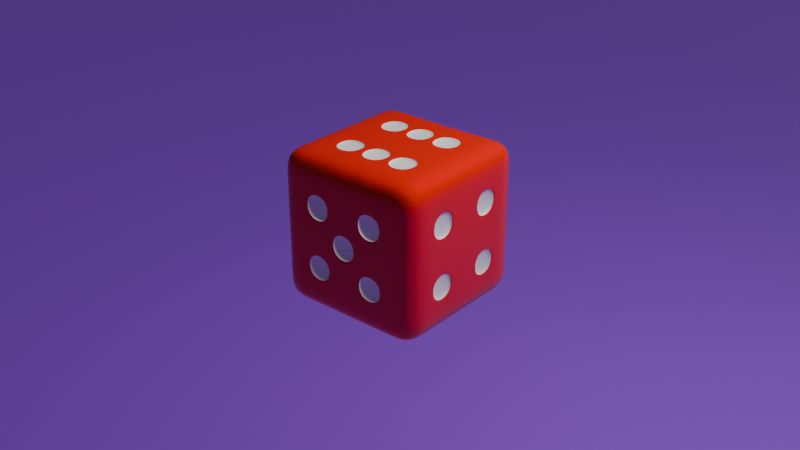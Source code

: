 # Source: Dice_Course.blend  (saved by Blender 5.0.118; exported with 4.5.12 LTS)
import bpy
from mathutils import Matrix  # noqa: F401  (used for matrix-valued properties, if any)

bpy.ops.wm.read_factory_settings(use_empty=True)
scene = bpy.context.scene
scene.name = 'Scene'

# ---- collections
col_collection = bpy.data.collections.new('Collection'); scene.collection.children.link(col_collection)

# ---- materials (node trees are filled in below, after node groups)
mat_material = bpy.data.materials.new('Material')
mat_material.alpha_threshold = 0.0
mat_material.use_backface_culling_lightprobe_volume = False
mat_material.roughness = 0.5
mat_material.line_color = (0.0, 0.0, 0.0, 1.0)
mat_material_001 = bpy.data.materials.new('Material.001')
mat_material_002 = bpy.data.materials.new('Material.002')

# ---- material node trees
mat_material.use_nodes = True; mat_material.node_tree.nodes.clear()
_N = mat_material.node_tree.nodes; _L = mat_material.node_tree.links
n0 = _N.new('ShaderNodeOutputMaterial'); n0.name = 'Material Output'; n0.location = (200, 100)
n1 = _N.new('ShaderNodeBsdfPrincipled'); n1.name = 'Principled BSDF'; n1.location = (-200, 100)
n1.inputs[0].default_value = (1.0, 0.007805, 0.0, 1.0)
n1.inputs[2].default_value = 0.0
n1.inputs[13].default_value = 0.625
_L.new(n1.outputs[0], n0.inputs[0])
n0.is_active_output = True
mat_material_001.use_nodes = True; mat_material_001.node_tree.nodes.clear()
_N = mat_material_001.node_tree.nodes; _L = mat_material_001.node_tree.links
n0 = _N.new('ShaderNodeBsdfPrincipled'); n0.name = 'Principled BSDF'; n0.location = (-200, 100)
n0.inputs[0].default_value = (1.0, 1.0, 1.0, 1.0)
n1 = _N.new('ShaderNodeOutputMaterial'); n1.name = 'Material Output'; n1.location = (200, 100)
_L.new(n0.outputs[0], n1.inputs[0])
n1.is_active_output = True
mat_material_002.use_nodes = True; mat_material_002.node_tree.nodes.clear()
_N = mat_material_002.node_tree.nodes; _L = mat_material_002.node_tree.links
n0 = _N.new('ShaderNodeBsdfPrincipled'); n0.name = 'Principled BSDF'; n0.location = (-200, 100)
n0.inputs[0].default_value = (0.3122, 0.07425, 0.8, 1.0)
n1 = _N.new('ShaderNodeOutputMaterial'); n1.name = 'Material Output'; n1.location = (200, 100)
_L.new(n0.outputs[0], n1.inputs[0])
n1.is_active_output = True

# ---- world
world_world = bpy.data.worlds.new('World'); scene.world = world_world
world_world.use_nodes = True; world_world.node_tree.nodes.clear()
_N = world_world.node_tree.nodes; _L = world_world.node_tree.links
n0 = _N.new('ShaderNodeOutputWorld'); n0.name = 'World Output'; n0.location = (200, 100)
n1 = _N.new('ShaderNodeBackground'); n1.name = 'Background'; n1.location = (-200, 100)
n1.inputs[0].default_value = (0.05088, 0.05088, 0.05088, 1.0)
_L.new(n1.outputs[0], n0.inputs[0])
n0.is_active_output = True
world_world.color = (0.05088, 0.05088, 0.05088)
world_world.sun_shadow_jitter_overblur = 0.0

# ---- cameras
cam_camera = bpy.data.cameras.new('Camera')
cam_camera.clip_end = 100.0
cam_camera.ortho_scale = 7.314

# ---- lights
light_light = bpy.data.lights.new('Light', 'POINT')
light_light.energy = 1000.0
light_light.shadow_soft_size = 0.1
light_sun = bpy.data.lights.new('Sun', 'SUN')
light_sun.energy = 1.0

# ---- meshes
me_cube = bpy.data.meshes.new('Cube')
me_cube.from_pydata([(1.0, 1.0, 1.0), (1.0, 1.0, -1.0), (1.0, -1.0, 1.0), (1.0, -1.0, -1.0), (-1.0, 1.0, 1.0), (-1.0, 1.0, -1.0), (-1.0, -1.0, 1.0), (-1.0, -1.0, -1.0), (-1.0, 0.6, -1.0), (-1.0, 0.2, -1.0), (-1.0, -0.2, -1.0), (-1.0, -0.6, -1.0), (0.6, 1.0, -1.0), (0.2, 1.0, -1.0), (-0.2, 1.0, -1.0), (-0.6, 1.0, -1.0), (1.0, 1.0, 0.6), (1.0, 1.0, 0.2), (1.0, 1.0, -0.2), (1.0, 1.0, -0.6), (-1.0, -1.0, -0.6), (-1.0, -1.0, -0.2), (-1.0, -1.0, 0.2), (-1.0, -1.0, 0.6), (1.0, -1.0, 0.6), (1.0, -1.0, 0.2), (1.0, -1.0, -0.2), (1.0, -1.0, -0.6), (-1.0, 1.0, 0.6), (-1.0, 1.0, 0.2), (-1.0, 1.0, -0.2), (-1.0, 1.0, -0.6), (0.6, -1.0, 1.0), (0.2, -1.0, 1.0), (-0.2, -1.0, 1.0), (-0.6, -1.0, 1.0), (1.0, 0.6, 1.0), (1.0, 0.2, 1.0), (1.0, -0.2, 1.0), (1.0, -0.6, 1.0), (-0.6, -1.0, -1.0), (-0.2, -1.0, -1.0), (0.2, -1.0, -1.0), (0.6, -1.0, -1.0), (-1.0, -0.6, 1.0), (-1.0, -0.2, 1.0), (-1.0, 0.2, 1.0), (-1.0, 0.6, 1.0), (-0.6, 1.0, 1.0), (-0.2, 1.0, 1.0), (0.2, 1.0, 1.0), (0.6, 1.0, 1.0), (1.0, -0.6, -1.0), (1.0, -0.2, -1.0), (1.0, 0.2, -1.0), (1.0, 0.6, -1.0), (-0.57, 1.0, -0.57), (-0.23, 1.0, -0.57), (0.2, 1.0, -0.6), (0.6, 1.0, -0.6), (-0.57, 1.0, -0.23), (-0.23, 1.0, -0.23), (0.2, 1.0, -0.2), (0.6, 1.0, -0.2), (-0.6, 1.0, 0.2), (-0.2, 1.0, 0.2), (0.23, 1.0, 0.23), (0.57, 1.0, 0.23), (-0.6, 1.0, 0.6), (-0.2, 1.0, 0.6), (0.23, 1.0, 0.57), (0.57, 1.0, 0.57), (1.0, 0.57, -0.57), (1.0, 0.23, -0.57), (1.0, -0.23, -0.57), (1.0, -0.57, -0.57), (1.0, 0.57, -0.23), (1.0, 0.23, -0.23), (1.0, -0.23, -0.23), (1.0, -0.57, -0.23), (1.0, 0.57, 0.23), (1.0, 0.23, 0.23), (1.0, -0.23, 0.23), (1.0, -0.57, 0.23), (1.0, 0.57, 0.57), (1.0, 0.23, 0.57), (1.0, -0.23, 0.57), (1.0, -0.57, 0.57), (-0.6, 0.6, -1.0), (-0.6, 0.2, -1.0), (-0.6, -0.2, -1.0), (-0.6, -0.6, -1.0), (-0.2, 0.6, -1.0), (-0.17, 0.17, -1.0), (-0.17, -0.17, -1.0), (-0.2, -0.6, -1.0), (0.2, 0.6, -1.0), (0.17, 0.17, -1.0), (0.17, -0.17, -1.0), (0.2, -0.6, -1.0), (0.6, 0.6, -1.0), (0.6, 0.2, -1.0), (0.6, -0.2, -1.0), (0.6, -0.6, -1.0), (-1.0, -0.57, -0.57), (-1.0, -0.23, -0.57), (-1.0, 0.2, -0.6), (-1.0, 0.6, -0.6), (-1.0, -0.57, -0.23), (-1.0, -0.17, -0.17), (-1.0, 0.17, -0.17), (-1.0, 0.6, -0.2), (-1.0, -0.6, 0.2), (-1.0, -0.17, 0.17), (-1.0, 0.23, 0.23), (-1.0, 0.57, 0.23), (-1.0, -0.6, 0.6), (-1.0, -0.2, 0.6), (-1.0, 0.23, 0.57), (-1.0, 0.57, 0.57), (0.57, -1.0, -0.57), (0.23, -1.0, -0.57), (-0.23, -1.0, -0.57), (-0.57, -1.0, -0.57), (0.57, -1.0, -0.23), (0.17, -1.0, -0.17), (-0.23, -1.0, -0.23), (-0.57, -1.0, -0.23), (0.57, -1.0, 0.23), (0.17, -1.0, 0.17), (-0.23, -1.0, 0.23), (-0.57, -1.0, 0.23), (0.57, -1.0, 0.57), (0.23, -1.0, 0.57), (-0.23, -1.0, 0.57), (-0.57, -1.0, 0.57), (0.575, 0.575, 1.0), (0.575, 0.225, 1.0), (0.575, -0.225, 1.0), (0.575, -0.575, 1.0), (-0.575, 0.575, 1.0), (-0.575, 0.225, 1.0), (-0.575, -0.225, 1.0), (-0.575, -0.575, 1.0), (-0.6, 1.0, -0.6), (-0.2, 1.0, -0.6), (-0.6, 1.0, -0.2), (-0.2, 1.0, -0.2), (0.2, 1.0, 0.2), (0.6, 1.0, 0.2), (0.2, 1.0, 0.6), (0.6, 1.0, 0.6), (1.0, 0.6, -0.6), (1.0, 0.2, -0.6), (1.0, -0.2, -0.6), (1.0, -0.6, -0.6), (1.0, 0.6, -0.2), (1.0, 0.2, -0.2), (1.0, -0.2, -0.2), (1.0, -0.6, -0.2), (1.0, 0.6, 0.2), (1.0, 0.2, 0.2), (1.0, -0.2, 0.2), (1.0, -0.6, 0.2), (1.0, 0.6, 0.6), (1.0, 0.2, 0.6), (1.0, -0.2, 0.6), (1.0, -0.6, 0.6), (-0.2, 0.2, -1.0), (-0.2, -0.2, -1.0), (0.2, 0.2, -1.0), (0.2, -0.2, -1.0), (-1.0, -0.6, -0.6), (-1.0, -0.2, -0.6), (-1.0, -0.6, -0.2), (-1.0, 0.2, -0.2), (-1.0, -0.2, -0.2), (-1.0, -0.23, -0.23), (-1.0, -0.2, 0.2), (-1.0, 0.6, 0.2), (-1.0, 0.2, 0.2), (-1.0, 0.17, 0.17), (-1.0, 0.2, 0.6), (-1.0, 0.6, 0.6), (0.6, -1.0, -0.6), (0.2, -1.0, -0.6), (-0.2, -1.0, -0.6), (-0.6, -1.0, -0.6), (0.6, -1.0, -0.2), (-0.6, -1.0, -0.2), (0.2, -1.0, -0.2), (0.23, -1.0, -0.23), (-0.2, -1.0, -0.2), (-0.17, -1.0, -0.17), (0.6, -1.0, 0.2), (-0.6, -1.0, 0.2), (0.2, -1.0, 0.2), (0.23, -1.0, 0.23), (-0.2, -1.0, 0.2), (-0.17, -1.0, 0.17), (0.6, -1.0, 0.6), (0.2, -1.0, 0.6), (-0.2, -1.0, 0.6), (-0.6, -1.0, 0.6), (0.1656, 0.575, 1.0), (0.2344, 0.575, 1.0), (0.2, 0.6094, 1.0), (0.2344, 0.225, 1.0), (0.1656, 0.225, 1.0), (0.2, 0.1906, 1.0), (0.1656, -0.225, 1.0), (0.2344, -0.225, 1.0), (0.2, -0.1906, 1.0), (0.2344, -0.575, 1.0), (0.1656, -0.575, 1.0), (0.2, -0.6094, 1.0), (-0.2344, 0.575, 1.0), (-0.1656, 0.575, 1.0), (-0.2, 0.6094, 1.0), (-0.1656, 0.225, 1.0), (-0.2344, 0.225, 1.0), (-0.2, 0.1906, 1.0), (-0.2344, -0.225, 1.0), (-0.1656, -0.225, 1.0), (-0.2, -0.1906, 1.0), (-0.1656, -0.575, 1.0), (-0.2344, -0.575, 1.0), (-0.2, -0.6094, 1.0), (0.6, 0.6, 1.0), (0.6, 0.2, 1.0), (0.6, -0.2, 1.0), (0.6, -0.6, 1.0), (-0.6, 0.6, 1.0), (-0.6, 0.2, 1.0), (-0.6, -0.2, 1.0), (-0.6, -0.6, 1.0), (0.1906, 0.6, 1.0), (0.1906, 0.2, 1.0), (0.2094, 0.2, 1.0), (0.2094, 0.6, 1.0), (0.1906, -0.2, 1.0), (0.1906, -0.6, 1.0), (0.2094, -0.6, 1.0), (0.2094, -0.2, 1.0), (-0.2094, 0.6, 1.0), (-0.2094, 0.2, 1.0), (-0.1906, 0.2, 1.0), (-0.1906, 0.6, 1.0), (-0.2094, -0.2, 1.0), (-0.2094, -0.6, 1.0), (-0.1906, -0.6, 1.0), (-0.1906, -0.2, 1.0), (-0.5412, 0.9467, -0.5323), (-0.2171, 0.9467, -0.5323), (-0.5412, 0.9467, -0.2082), (-0.2171, 0.9467, -0.2082), (0.2215, 0.9467, 0.2304), (0.5457, 0.9467, 0.2304), (0.2215, 0.9467, 0.5545), (0.5457, 0.9467, 0.5545), (0.9556, 0.5368, -0.5323), (0.9556, 0.2126, -0.5323), (0.9556, -0.2259, -0.5323), (0.9556, -0.5501, -0.5323), (0.9556, 0.5368, -0.2082), (0.9556, 0.2126, -0.2082), (0.9556, -0.2259, -0.2082), (0.9556, -0.5501, -0.2082), (0.9556, 0.5368, 0.2304), (0.9556, 0.2126, 0.2304), (0.9556, -0.2259, 0.2304), (0.9556, -0.5501, 0.2304), (0.9556, 0.5368, 0.5545), (0.9556, 0.2126, 0.5545), (0.9556, -0.2259, 0.5545), (0.9556, -0.5501, 0.5545), (-0.1599, 0.1554, -0.9423), (-0.1599, -0.1687, -0.9423), (0.1643, 0.1554, -0.9423), (0.1643, -0.1687, -0.9423), (-0.9512, -0.5501, -0.5323), (-0.9512, -0.2259, -0.5323), (-0.9512, -0.5501, -0.2082), (-0.9512, -0.2259, -0.2082), (-0.9512, -0.1687, -0.151), (-0.9512, 0.1554, -0.151), (-0.9512, -0.1687, 0.1732), (-0.9512, 0.1554, 0.1732), (-0.9512, 0.2126, 0.2304), (-0.9512, 0.5368, 0.2304), (-0.9512, 0.2126, 0.5545), (-0.9512, 0.5368, 0.5545), (0.5457, -0.9601, -0.5323), (0.2215, -0.9601, -0.5323), (-0.2171, -0.9601, -0.5323), (-0.5412, -0.9601, -0.5323), (0.5457, -0.9601, -0.2082), (0.2215, -0.9601, -0.2082), (0.1643, -0.9601, -0.151), (-0.1599, -0.9601, -0.151), (-0.2171, -0.9601, -0.2082), (-0.5412, -0.9601, -0.2082), (0.5457, -0.9601, 0.2304), (0.2215, -0.9601, 0.2304), (0.1643, -0.9601, 0.1732), (-0.1599, -0.9601, 0.1732), (-0.2171, -0.9601, 0.2304), (-0.5412, -0.9601, 0.2304), (0.5457, -0.9601, 0.5545), (0.2215, -0.9601, 0.5545), (-0.2171, -0.9601, 0.5545), (-0.5412, -0.9601, 0.5545), (0.5504, 0.5416, 0.9645), (0.5504, 0.2079, 0.9645), (0.5504, -0.2212, 0.9645), (0.5504, -0.5549, 0.9645), (-0.546, 0.5416, 0.9645), (-0.546, 0.2079, 0.9645), (-0.546, -0.2212, 0.9645), (-0.546, -0.5549, 0.9645), (0.1601, 0.5416, 0.9645), (0.1601, 0.2079, 0.9645), (0.2257, 0.2079, 0.9645), (0.2257, 0.5416, 0.9645), (0.1601, -0.2212, 0.9645), (0.1601, -0.5549, 0.9645), (0.2257, -0.5549, 0.9645), (0.2257, -0.2212, 0.9645), (-0.2213, 0.5416, 0.9645), (-0.2213, 0.2079, 0.9645), (-0.1556, 0.2079, 0.9645), (-0.1556, 0.5416, 0.9645), (-0.2213, -0.2212, 0.9645), (-0.2213, -0.5549, 0.9645), (-0.1556, -0.5549, 0.9645), (-0.1556, -0.2212, 0.9645)], [], [(235, 44, 6, 35), (203, 35, 6, 23), (183, 47, 4, 28), (103, 52, 3, 43), (167, 39, 2, 24), (151, 51, 0, 16), (12, 59, 19, 1), (59, 63, 18, 19), (63, 149, 17, 18), (149, 151, 16, 17), (5, 31, 144, 15), (15, 144, 145, 14), (14, 145, 58, 13), (13, 58, 59, 12), (31, 30, 146, 144), (76, 77, 265, 264), (145, 147, 62, 58), (58, 62, 63, 59), (30, 29, 64, 146), (146, 64, 65, 147), (147, 65, 148, 62), (62, 148, 149, 63), (29, 28, 68, 64), (64, 68, 69, 65), (65, 69, 150, 148), (109, 113, 286, 284), (28, 4, 48, 68), (68, 48, 49, 69), (69, 49, 50, 150), (150, 50, 51, 151), (52, 155, 27, 3), (155, 159, 26, 27), (159, 163, 25, 26), (163, 167, 24, 25), (1, 19, 152, 55), (55, 152, 153, 54), (54, 153, 154, 53), (53, 154, 155, 52), (19, 18, 156, 152), (143, 226, 333, 319), (153, 157, 158, 154), (75, 74, 262, 263), (18, 17, 160, 156), (156, 160, 161, 157), (157, 161, 162, 158), (158, 162, 163, 159), (17, 16, 164, 160), (177, 105, 281, 283), (161, 165, 166, 162), (222, 142, 318, 332), (16, 0, 36, 164), (164, 36, 37, 165), (165, 37, 38, 166), (166, 38, 39, 167), (11, 91, 40, 7), (91, 95, 41, 40), (95, 99, 42, 41), (99, 103, 43, 42), (5, 15, 88, 8), (8, 88, 89, 9), (9, 89, 90, 10), (10, 90, 91, 11), (15, 14, 92, 88), (88, 92, 168, 89), (89, 168, 169, 90), (90, 169, 95, 91), (14, 13, 96, 92), (92, 96, 170, 168), (73, 72, 260, 261), (169, 171, 99, 95), (13, 12, 100, 96), (96, 100, 101, 170), (170, 101, 102, 171), (171, 102, 103, 99), (12, 1, 55, 100), (100, 55, 54, 101), (101, 54, 53, 102), (102, 53, 52, 103), (8, 107, 31, 5), (107, 111, 30, 31), (111, 179, 29, 30), (179, 183, 28, 29), (7, 20, 172, 11), (11, 172, 173, 10), (10, 173, 106, 9), (9, 106, 107, 8), (20, 21, 174, 172), (104, 108, 282, 280), (173, 176, 175, 106), (106, 175, 111, 107), (21, 22, 112, 174), (174, 112, 178, 176), (141, 220, 329, 317), (175, 180, 179, 111), (22, 23, 116, 112), (112, 116, 117, 178), (178, 117, 182, 180), (71, 67, 257, 259), (23, 6, 44, 116), (116, 44, 45, 117), (117, 45, 46, 182), (182, 46, 47, 183), (40, 187, 20, 7), (187, 189, 21, 20), (189, 195, 22, 21), (195, 203, 23, 22), (3, 27, 184, 43), (43, 184, 185, 42), (42, 185, 186, 41), (41, 186, 187, 40), (27, 26, 188, 184), (118, 119, 291, 290), (185, 190, 192, 186), (135, 131, 307, 311), (26, 25, 194, 188), (188, 194, 196, 190), (216, 140, 316, 328), (192, 198, 195, 189), (25, 24, 200, 194), (66, 70, 258, 256), (196, 201, 202, 198), (115, 114, 288, 289), (24, 2, 32, 200), (200, 32, 33, 201), (201, 33, 34, 202), (202, 34, 35, 203), (39, 231, 32, 2), (0, 51, 228, 36), (36, 228, 229, 37), (37, 229, 230, 38), (38, 230, 231, 39), (48, 4, 47, 232), (232, 47, 46, 233), (233, 46, 45, 234), (234, 45, 44, 235), (56, 57, 145, 144), (61, 60, 146, 147), (66, 67, 149, 148), (71, 70, 150, 151), (60, 56, 144, 146), (57, 61, 147, 145), (70, 66, 148, 150), (67, 71, 151, 149), (72, 73, 153, 152), (74, 75, 155, 154), (77, 76, 156, 157), (79, 78, 158, 159), (80, 81, 161, 160), (82, 83, 163, 162), (85, 84, 164, 165), (87, 86, 166, 167), (76, 72, 152, 156), (73, 77, 157, 153), (78, 74, 154, 158), (75, 79, 159, 155), (84, 80, 160, 164), (81, 85, 165, 161), (86, 82, 162, 166), (83, 87, 167, 163), (93, 94, 169, 168), (98, 97, 170, 171), (97, 93, 168, 170), (94, 98, 171, 169), (104, 105, 173, 172), (177, 108, 174, 176), (109, 110, 175, 176), (181, 113, 178, 180), (114, 115, 179, 180), (119, 118, 182, 183), (108, 104, 172, 174), (105, 177, 176, 173), (113, 109, 176, 178), (110, 181, 180, 175), (118, 114, 180, 182), (115, 119, 183, 179), (120, 121, 185, 184), (122, 123, 187, 186), (191, 124, 188, 190), (125, 193, 192, 190), (127, 126, 192, 189), (128, 197, 196, 194), (199, 129, 196, 198), (130, 131, 195, 198), (133, 132, 200, 201), (135, 134, 202, 203), (124, 120, 184, 188), (121, 191, 190, 185), (126, 122, 186, 192), (123, 127, 189, 187), (129, 125, 190, 196), (193, 199, 198, 192), (132, 128, 194, 200), (197, 133, 201, 196), (134, 130, 198, 202), (131, 135, 203, 195), (236, 239, 206), (238, 237, 209), (240, 243, 212), (242, 241, 215), (244, 247, 218), (246, 245, 221), (248, 251, 224), (250, 249, 227), (236, 237, 238, 239), (240, 241, 242, 243), (244, 245, 246, 247), (248, 249, 250, 251), (50, 49, 218, 247, 236, 206), (130, 134, 310, 306), (51, 50, 206, 239, 228), (225, 214, 325, 334), (229, 238, 209, 212, 243, 230), (209, 237, 246, 221, 224, 251, 240, 212), (61, 57, 253, 255), (113, 181, 287, 286), (215, 241, 250, 227, 34, 33), (231, 242, 215, 33, 32), (49, 48, 232, 244, 218), (133, 197, 303, 309), (221, 245, 233, 234, 248, 224), (213, 139, 315, 326), (227, 249, 235, 35, 34), (136, 137, 229, 228), (138, 139, 231, 230), (141, 140, 232, 233), (143, 142, 234, 235), (204, 208, 237, 236), (207, 205, 239, 238), (210, 214, 241, 240), (213, 211, 243, 242), (216, 220, 245, 244), (219, 217, 247, 246), (222, 226, 249, 248), (225, 223, 251, 250), (217, 204, 236, 247), (205, 136, 228, 239), (137, 207, 238, 229), (208, 219, 246, 237), (211, 138, 230, 243), (223, 210, 240, 251), (139, 213, 242, 231), (214, 225, 250, 241), (140, 216, 244, 232), (220, 141, 233, 245), (142, 222, 248, 234), (226, 143, 235, 249), (252, 254, 255, 253), (256, 258, 259, 257), (260, 264, 265, 261), (262, 266, 267, 263), (268, 272, 273, 269), (270, 274, 275, 271), (276, 278, 279, 277), (280, 282, 283, 281), (284, 286, 287, 285), (288, 290, 291, 289), (292, 296, 297, 293), (294, 300, 301, 295), (298, 304, 305, 299), (302, 308, 309, 303), (306, 310, 311, 307), (312, 323, 322, 313), (320, 331, 330, 321), (314, 327, 326, 315), (324, 335, 334, 325), (328, 316, 317, 329), (332, 318, 319, 333), (181, 110, 285, 287), (78, 79, 267, 266), (114, 118, 290, 288), (81, 80, 268, 269), (137, 136, 312, 313), (119, 115, 289, 291), (83, 82, 270, 271), (139, 138, 314, 315), (121, 120, 292, 293), (84, 85, 273, 272), (140, 141, 317, 316), (123, 122, 294, 295), (86, 87, 275, 274), (142, 143, 319, 318), (124, 191, 297, 296), (72, 76, 264, 260), (208, 204, 320, 321), (193, 125, 298, 299), (77, 73, 261, 265), (205, 207, 322, 323), (126, 127, 301, 300), (74, 78, 266, 262), (214, 210, 324, 325), (197, 128, 302, 303), (79, 75, 263, 267), (211, 213, 326, 327), (129, 199, 305, 304), (80, 84, 272, 268), (220, 216, 328, 329), (131, 130, 306, 307), (85, 81, 269, 273), (217, 219, 330, 331), (132, 133, 309, 308), (82, 86, 274, 270), (226, 222, 332, 333), (134, 135, 311, 310), (87, 83, 271, 275), (223, 225, 334, 335), (120, 124, 296, 292), (94, 93, 276, 277), (204, 217, 331, 320), (191, 121, 293, 297), (97, 98, 279, 278), (136, 205, 323, 312), (122, 126, 300, 294), (93, 97, 278, 276), (57, 56, 252, 253), (207, 137, 313, 322), (127, 123, 295, 301), (98, 94, 277, 279), (60, 61, 255, 254), (219, 208, 321, 330), (125, 129, 304, 298), (105, 104, 280, 281), (67, 66, 256, 257), (138, 211, 327, 314), (199, 193, 299, 305), (108, 177, 283, 282), (70, 71, 259, 258), (210, 223, 335, 324), (128, 132, 308, 302), (110, 109, 284, 285), (56, 60, 254, 252)])
me_cube.polygons.foreach_set('use_smooth', [True] * 330)
me_cube.polygons.foreach_set('material_index', [0, 0, 0, 0, 0, 0, 0, 0, 0, 0, 0, 0, 0, 0, 0, 1, 0, 0, 0, 0, 0, 0, 0, 0, 0, 1, 0, 0, 0, 0, 0, 0, 0, 0, 0, 0, 0, 0, 0, 1, 0, 1, 0, 0, 0, 0, 0, 1, 0, 1, 0, 0, 0, 0, 0, 0, 0, 0, 0, 0, 0, 0, 0, 0, 0, 0, 0, 0, 1, 0, 0, 0, 0, 0, 0, 0, 0, 0, 0, 0, 0, 0, 0, 0, 0, 0, 0, 1, 0, 0, 0, 0, 1, 0, 0, 0, 0, 1, 0, 0, 0, 0, 0, 0, 0, 0, 0, 0, 0, 0, 0, 1, 0, 1, 0, 0, 1, 0, 0, 1, 0, 1, 0, 0, 0, 0, 0, 0, 0, 0, 0, 0, 0, 0, 0, 0, 0, 0, 0, 0, 0, 0, 0, 0, 0, 0, 0, 0, 0, 0, 0, 0, 0, 0, 0, 0, 0, 0, 0, 0, 0, 0, 0, 0, 0, 0, 0, 0, 0, 0, 0, 0, 0, 0, 0, 0, 0, 0, 0, 0, 0, 0, 0, 0, 0, 0, 0, 0, 0, 0, 0, 0, 0, 0, 0, 0, 0, 0, 0, 0, 0, 0, 0, 0, 0, 0, 0, 0, 1, 0, 1, 0, 0, 1, 1, 0, 0, 0, 1, 0, 1, 0, 0, 0, 0, 0, 0, 0, 0, 0, 0, 0, 0, 0, 0, 0, 0, 0, 0, 0, 0, 0, 0, 0, 0, 0, 1, 1, 1, 1, 1, 1, 1, 1, 1, 1, 1, 1, 1, 1, 1, 1, 1, 1, 1, 1, 1, 1, 1, 1, 1, 1, 1, 1, 1, 1, 1, 1, 1, 1, 1, 1, 1, 1, 1, 1, 1, 1, 1, 1, 1, 1, 1, 1, 1, 1, 1, 1, 1, 1, 1, 1, 1, 1, 1, 1, 1, 1, 1, 1, 1, 1, 1, 1, 1, 1, 1, 1, 1, 1, 1, 1, 1, 1, 1, 1, 1, 1, 1, 1])
_uv = me_cube.uv_layers.new(name='UVMap')
_uv.uv.foreach_set('vector', [0.825, 0.7, 0.875, 0.7, 0.875, 0.75, 0.825, 0.75, 0.575, 0.95, 0.625, 0.95, 0.625, 1.0, 0.575, 1.0, 0.575, 0.2, 0.625, 0.2, 0.625, 0.25, 0.575, 0.25, 0.325, 0.7, 0.375, 0.7, 0.375, 0.75, 0.325, 0.75, 0.575, 0.7, 0.625, 0.7, 0.625, 0.75, 0.575, 0.75, 0.575, 0.45, 0.625, 0.45, 0.625, 0.5, 0.575, 0.5, 0.375, 0.45, 0.425, 0.45, 0.425, 0.5, 0.375, 0.5, 0.425, 0.45, 0.475, 0.45, 0.475, 0.5, 0.425, 0.5, 0.475, 0.45, 0.525, 0.45, 0.525, 0.5, 0.475, 0.5, 0.525, 0.45, 0.575, 0.45, 0.575, 0.5, 0.525, 0.5, 0.375, 0.25, 0.425, 0.25, 0.425, 0.3, 0.375, 0.3, 0.375, 0.3, 0.425, 0.3, 0.425, 0.35, 0.375, 0.35, 0.375, 0.35, 0.425, 0.35, 0.425, 0.4, 0.375, 0.4, 0.375, 0.4, 0.425, 0.4, 0.425, 0.45, 0.375, 0.45, 0.425, 0.25, 0.475, 0.25, 0.475, 0.3, 0.425, 0.3, 0.4712, 0.5538, 0.4712, 0.5962, 0.4712, 0.5962, 0.4712, 0.5538, 0.425, 0.35, 0.475, 0.35, 0.475, 0.4, 0.425, 0.4, 0.425, 0.4, 0.475, 0.4, 0.475, 0.45, 0.425, 0.45, 0.475, 0.25, 0.525, 0.25, 0.525, 0.3, 0.475, 0.3, 0.475, 0.3, 0.525, 0.3, 0.525, 0.35, 0.475, 0.35, 0.475, 0.35, 0.525, 0.35, 0.525, 0.4, 0.475, 0.4, 0.475, 0.4, 0.525, 0.4, 0.525, 0.45, 0.475, 0.45, 0.525, 0.25, 0.575, 0.25, 0.575, 0.3, 0.525, 0.3, 0.525, 0.3, 0.575, 0.3, 0.575, 0.35, 0.525, 0.35, 0.525, 0.35, 0.575, 0.35, 0.575, 0.4, 0.525, 0.4, 0.4788, 0.1038, 0.5212, 0.1038, 0.5212, 0.1038, 0.4788, 0.1038, 0.575, 0.25, 0.625, 0.25, 0.625, 0.3, 0.575, 0.3, 0.575, 0.3, 0.625, 0.3, 0.625, 0.35, 0.575, 0.35, 0.575, 0.35, 0.625, 0.35, 0.625, 0.4, 0.575, 0.4, 0.575, 0.4, 0.625, 0.4, 0.625, 0.45, 0.575, 0.45, 0.375, 0.7, 0.425, 0.7, 0.425, 0.75, 0.375, 0.75, 0.425, 0.7, 0.475, 0.7, 0.475, 0.75, 0.425, 0.75, 0.475, 0.7, 0.525, 0.7, 0.525, 0.75, 0.475, 0.75, 0.525, 0.7, 0.575, 0.7, 0.575, 0.75, 0.525, 0.75, 0.375, 0.5, 0.425, 0.5, 0.425, 0.55, 0.375, 0.55, 0.375, 0.55, 0.425, 0.55, 0.425, 0.6, 0.375, 0.6, 0.375, 0.6, 0.425, 0.6, 0.425, 0.65, 0.375, 0.65, 0.375, 0.65, 0.425, 0.65, 0.425, 0.7, 0.375, 0.7, 0.425, 0.5, 0.475, 0.5, 0.475, 0.55, 0.425, 0.55, 0.8219, 0.6969, 0.7793, 0.6969, 0.7793, 0.6969, 0.8219, 0.6969, 0.425, 0.6, 0.475, 0.6, 0.475, 0.65, 0.425, 0.65, 0.4287, 0.6962, 0.4288, 0.6538, 0.4288, 0.6538, 0.4287, 0.6962, 0.475, 0.5, 0.525, 0.5, 0.525, 0.55, 0.475, 0.55, 0.475, 0.55, 0.525, 0.55, 0.525, 0.6, 0.475, 0.6, 0.475, 0.6, 0.525, 0.6, 0.525, 0.65, 0.475, 0.65, 0.475, 0.65, 0.525, 0.65, 0.525, 0.7, 0.475, 0.7, 0.525, 0.5, 0.575, 0.5, 0.575, 0.55, 0.525, 0.55, 0.4712, 0.09625, 0.4288, 0.09625, 0.4288, 0.09625, 0.4712, 0.09625, 0.525, 0.6, 0.575, 0.6, 0.575, 0.65, 0.525, 0.65, 0.7793, 0.6531, 0.8219, 0.6531, 0.8219, 0.6531, 0.7793, 0.6531, 0.575, 0.5, 0.625, 0.5, 0.625, 0.55, 0.575, 0.55, 0.575, 0.55, 0.625, 0.55, 0.625, 0.6, 0.575, 0.6, 0.575, 0.6, 0.625, 0.6, 0.625, 0.65, 0.575, 0.65, 0.575, 0.65, 0.625, 0.65, 0.625, 0.7, 0.575, 0.7, 0.125, 0.7, 0.175, 0.7, 0.175, 0.75, 0.125, 0.75, 0.175, 0.7, 0.225, 0.7, 0.225, 0.75, 0.175, 0.75, 0.225, 0.7, 0.275, 0.7, 0.275, 0.75, 0.225, 0.75, 0.275, 0.7, 0.325, 0.7, 0.325, 0.75, 0.275, 0.75, 0.125, 0.5, 0.175, 0.5, 0.175, 0.55, 0.125, 0.55, 0.125, 0.55, 0.175, 0.55, 0.175, 0.6, 0.125, 0.6, 0.125, 0.6, 0.175, 0.6, 0.175, 0.65, 0.125, 0.65, 0.125, 0.65, 0.175, 0.65, 0.175, 0.7, 0.125, 0.7, 0.175, 0.5, 0.225, 0.5, 0.225, 0.55, 0.175, 0.55, 0.175, 0.55, 0.225, 0.55, 0.225, 0.6, 0.175, 0.6, 0.175, 0.6, 0.225, 0.6, 0.225, 0.65, 0.175, 0.65, 0.175, 0.65, 0.225, 0.65, 0.225, 0.7, 0.175, 0.7, 0.225, 0.5, 0.275, 0.5, 0.275, 0.55, 0.225, 0.55, 0.225, 0.55, 0.275, 0.55, 0.275, 0.6, 0.225, 0.6, 0.4288, 0.5963, 0.4287, 0.5537, 0.4287, 0.5537, 0.4288, 0.5963, 0.225, 0.65, 0.275, 0.65, 0.275, 0.7, 0.225, 0.7, 0.275, 0.5, 0.325, 0.5, 0.325, 0.55, 0.275, 0.55, 0.275, 0.55, 0.325, 0.55, 0.325, 0.6, 0.275, 0.6, 0.275, 0.6, 0.325, 0.6, 0.325, 0.65, 0.275, 0.65, 0.275, 0.65, 0.325, 0.65, 0.325, 0.7, 0.275, 0.7, 0.325, 0.5, 0.375, 0.5, 0.375, 0.55, 0.325, 0.55, 0.325, 0.55, 0.375, 0.55, 0.375, 0.6, 0.325, 0.6, 0.325, 0.6, 0.375, 0.6, 0.375, 0.65, 0.325, 0.65, 0.325, 0.65, 0.375, 0.65, 0.375, 0.7, 0.325, 0.7, 0.375, 0.2, 0.425, 0.2, 0.425, 0.25, 0.375, 0.25, 0.425, 0.2, 0.475, 0.2, 0.475, 0.25, 0.425, 0.25, 0.475, 0.2, 0.525, 0.2, 0.525, 0.25, 0.475, 0.25, 0.525, 0.2, 0.575, 0.2, 0.575, 0.25, 0.525, 0.25, 0.375, 0.0, 0.425, 0.0, 0.425, 0.05, 0.375, 0.05, 0.375, 0.05, 0.425, 0.05, 0.425, 0.1, 0.375, 0.1, 0.375, 0.1, 0.425, 0.1, 0.425, 0.15, 0.375, 0.15, 0.375, 0.15, 0.425, 0.15, 0.425, 0.2, 0.375, 0.2, 0.425, 0.0, 0.475, 0.0, 0.475, 0.05, 0.425, 0.05, 0.4287, 0.05375, 0.4713, 0.05375, 0.4713, 0.05375, 0.4287, 0.05375, 0.425, 0.1, 0.475, 0.1, 0.475, 0.15, 0.425, 0.15, 0.425, 0.15, 0.475, 0.15, 0.475, 0.2, 0.425, 0.2, 0.475, 0.0, 0.525, 0.0, 0.525, 0.05, 0.475, 0.05, 0.475, 0.05, 0.525, 0.05, 0.525, 0.1, 0.475, 0.1, 0.8219, 0.5969, 0.7793, 0.5969, 0.7793, 0.5969, 0.8219, 0.5969, 0.475, 0.15, 0.525, 0.15, 0.525, 0.2, 0.475, 0.2, 0.525, 0.0, 0.575, 0.0, 0.575, 0.05, 0.525, 0.05, 0.525, 0.05, 0.575, 0.05, 0.575, 0.1, 0.525, 0.1, 0.525, 0.1, 0.575, 0.1, 0.575, 0.15, 0.525, 0.15, 0.5712, 0.4462, 0.5288, 0.4462, 0.5288, 0.4462, 0.5712, 0.4462, 0.575, 0.0, 0.625, 0.0, 0.625, 0.05, 0.575, 0.05, 0.575, 0.05, 0.625, 0.05, 0.625, 0.1, 0.575, 0.1, 0.575, 0.1, 0.625, 0.1, 0.625, 0.15, 0.575, 0.15, 0.575, 0.15, 0.625, 0.15, 0.625, 0.2, 0.575, 0.2, 0.375, 0.95, 0.425, 0.95, 0.425, 1.0, 0.375, 1.0, 0.425, 0.95, 0.475, 0.95, 0.475, 1.0, 0.425, 1.0, 0.475, 0.95, 0.525, 0.95, 0.525, 1.0, 0.475, 1.0, 0.525, 0.95, 0.575, 0.95, 0.575, 1.0, 0.525, 1.0, 0.375, 0.75, 0.425, 0.75, 0.425, 0.8, 0.375, 0.8, 0.375, 0.8, 0.425, 0.8, 0.425, 0.85, 0.375, 0.85, 0.375, 0.85, 0.425, 0.85, 0.425, 0.9, 0.375, 0.9, 0.375, 0.9, 0.425, 0.9, 0.425, 0.95, 0.375, 0.95, 0.425, 0.75, 0.475, 0.75, 0.475, 0.8, 0.425, 0.8, 0.5712, 0.1538, 0.5712, 0.1963, 0.5712, 0.1963, 0.5712, 0.1538, 0.425, 0.85, 0.475, 0.85, 0.475, 0.9, 0.425, 0.9, 0.5712, 0.9462, 0.5288, 0.9462, 0.5288, 0.9462, 0.5712, 0.9462, 0.475, 0.75, 0.525, 0.75, 0.525, 0.8, 0.475, 0.8, 0.475, 0.8, 0.525, 0.8, 0.525, 0.85, 0.475, 0.85, 0.7793, 0.5531, 0.8219, 0.5531, 0.8219, 0.5531, 0.7793, 0.5531, 0.475, 0.9, 0.525, 0.9, 0.525, 0.95, 0.475, 0.95, 0.525, 0.75, 0.575, 0.75, 0.575, 0.8, 0.525, 0.8, 0.5288, 0.4038, 0.5712, 0.4038, 0.5712, 0.4038, 0.5288, 0.4038, 0.525, 0.85, 0.575, 0.85, 0.575, 0.9, 0.525, 0.9, 0.5288, 0.1963, 0.5288, 0.1538, 0.5288, 0.1538, 0.5288, 0.1963, 0.575, 0.75, 0.625, 0.75, 0.625, 0.8, 0.575, 0.8, 0.575, 0.8, 0.625, 0.8, 0.625, 0.85, 0.575, 0.85, 0.575, 0.85, 0.625, 0.85, 0.625, 0.9, 0.575, 0.9, 0.575, 0.9, 0.625, 0.9, 0.625, 0.95, 0.575, 0.95, 0.625, 0.7, 0.675, 0.7, 0.675, 0.75, 0.625, 0.75, 0.625, 0.5, 0.675, 0.5, 0.675, 0.55, 0.625, 0.55, 0.625, 0.55, 0.675, 0.55, 0.675, 0.6, 0.625, 0.6, 0.625, 0.6, 0.675, 0.6, 0.675, 0.65, 0.625, 0.65, 0.625, 0.65, 0.675, 0.65, 0.675, 0.7, 0.625, 0.7, 0.825, 0.5, 0.875, 0.5, 0.875, 0.55, 0.825, 0.55, 0.825, 0.55, 0.875, 0.55, 0.875, 0.6, 0.825, 0.6, 0.825, 0.6, 0.875, 0.6, 0.875, 0.65, 0.825, 0.65, 0.825, 0.65, 0.875, 0.65, 0.875, 0.7, 0.825, 0.7, 0.4287, 0.3038, 0.4288, 0.3463, 0.425, 0.35, 0.425, 0.3, 0.4712, 0.3463, 0.4712, 0.3038, 0.475, 0.3, 0.475, 0.35, 0.5288, 0.4038, 0.5288, 0.4462, 0.525, 0.45, 0.525, 0.4, 0.5712, 0.4462, 0.5712, 0.4038, 0.575, 0.4, 0.575, 0.45, 0.4712, 0.3038, 0.4287, 0.3038, 0.425, 0.3, 0.475, 0.3, 0.4288, 0.3463, 0.4712, 0.3463, 0.475, 0.35, 0.425, 0.35, 0.5712, 0.4038, 0.5288, 0.4038, 0.525, 0.4, 0.575, 0.4, 0.5288, 0.4462, 0.5712, 0.4462, 0.575, 0.45, 0.525, 0.45, 0.4287, 0.5537, 0.4288, 0.5963, 0.425, 0.6, 0.425, 0.55, 0.4288, 0.6538, 0.4287, 0.6962, 0.425, 0.7, 0.425, 0.65, 0.4712, 0.5962, 0.4712, 0.5538, 0.475, 0.55, 0.475, 0.6, 0.4712, 0.6963, 0.4712, 0.6538, 0.475, 0.65, 0.475, 0.7, 0.5288, 0.5537, 0.5288, 0.5963, 0.525, 0.6, 0.525, 0.55, 0.5288, 0.6538, 0.5288, 0.6963, 0.525, 0.7, 0.525, 0.65, 0.5712, 0.5963, 0.5712, 0.5537, 0.575, 0.55, 0.575, 0.6, 0.5712, 0.6962, 0.5712, 0.6538, 0.575, 0.65, 0.575, 0.7, 0.4712, 0.5538, 0.4287, 0.5537, 0.425, 0.55, 0.475, 0.55, 0.4288, 0.5963, 0.4712, 0.5962, 0.475, 0.6, 0.425, 0.6, 0.4712, 0.6538, 0.4288, 0.6538, 0.425, 0.65, 0.475, 0.65, 0.4287, 0.6962, 0.4712, 0.6963, 0.475, 0.7, 0.425, 0.7, 0.5712, 0.5537, 0.5288, 0.5537, 0.525, 0.55, 0.575, 0.55, 0.5288, 0.5963, 0.5712, 0.5963, 0.575, 0.6, 0.525, 0.6, 0.5712, 0.6538, 0.5288, 0.6538, 0.525, 0.65, 0.575, 0.65, 0.5288, 0.6963, 0.5712, 0.6962, 0.575, 0.7, 0.525, 0.7, 0.2288, 0.6037, 0.2287, 0.6463, 0.225, 0.65, 0.225, 0.6, 0.2712, 0.6463, 0.2713, 0.6037, 0.275, 0.6, 0.275, 0.65, 0.2713, 0.6037, 0.2288, 0.6037, 0.225, 0.6, 0.275, 0.6, 0.2287, 0.6463, 0.2712, 0.6463, 0.275, 0.65, 0.225, 0.65, 0.4287, 0.05375, 0.4288, 0.09625, 0.425, 0.1, 0.425, 0.05, 0.4712, 0.09625, 0.4713, 0.05375, 0.475, 0.05, 0.475, 0.1, 0.4788, 0.1038, 0.4787, 0.1463, 0.475, 0.15, 0.475, 0.1, 0.5213, 0.1462, 0.5212, 0.1038, 0.525, 0.1, 0.525, 0.15, 0.5288, 0.1538, 0.5288, 0.1963, 0.525, 0.2, 0.525, 0.15, 0.5712, 0.1963, 0.5712, 0.1538, 0.575, 0.15, 0.575, 0.2, 0.4713, 0.05375, 0.4287, 0.05375, 0.425, 0.05, 0.475, 0.05, 0.4288, 0.09625, 0.4712, 0.09625, 0.475, 0.1, 0.425, 0.1, 0.5212, 0.1038, 0.4788, 0.1038, 0.475, 0.1, 0.525, 0.1, 0.4787, 0.1463, 0.5213, 0.1462, 0.525, 0.15, 0.475, 0.15, 0.5712, 0.1538, 0.5288, 0.1538, 0.525, 0.15, 0.575, 0.15, 0.5288, 0.1963, 0.5712, 0.1963, 0.575, 0.2, 0.525, 0.2, 0.4287, 0.8037, 0.4288, 0.8462, 0.425, 0.85, 0.425, 0.8, 0.4288, 0.9038, 0.4288, 0.9462, 0.425, 0.95, 0.425, 0.9, 0.4712, 0.8462, 0.4712, 0.8038, 0.475, 0.8, 0.475, 0.85, 0.4788, 0.8537, 0.4787, 0.8963, 0.475, 0.9, 0.475, 0.85, 0.4712, 0.9462, 0.4712, 0.9038, 0.475, 0.9, 0.475, 0.95, 0.5288, 0.8037, 0.5288, 0.8462, 0.525, 0.85, 0.525, 0.8, 0.5213, 0.8962, 0.5212, 0.8537, 0.525, 0.85, 0.525, 0.9, 0.5288, 0.9038, 0.5288, 0.9462, 0.525, 0.95, 0.525, 0.9, 0.5712, 0.8462, 0.5712, 0.8037, 0.575, 0.8, 0.575, 0.85, 0.5712, 0.9462, 0.5712, 0.9038, 0.575, 0.9, 0.575, 0.95, 0.4712, 0.8038, 0.4287, 0.8037, 0.425, 0.8, 0.475, 0.8, 0.4288, 0.8462, 0.4712, 0.8462, 0.475, 0.85, 0.425, 0.85, 0.4712, 0.9038, 0.4288, 0.9038, 0.425, 0.9, 0.475, 0.9, 0.4288, 0.9462, 0.4712, 0.9462, 0.475, 0.95, 0.425, 0.95, 0.5212, 0.8537, 0.4788, 0.8537, 0.475, 0.85, 0.525, 0.85, 0.4787, 0.8963, 0.5213, 0.8962, 0.525, 0.9, 0.475, 0.9, 0.5712, 0.8037, 0.5288, 0.8037, 0.525, 0.8, 0.575, 0.8, 0.5288, 0.8462, 0.5712, 0.8462, 0.575, 0.85, 0.525, 0.85, 0.5712, 0.9038, 0.5288, 0.9038, 0.525, 0.9, 0.575, 0.9, 0.5288, 0.9462, 0.5712, 0.9462, 0.575, 0.95, 0.525, 0.95, 0.7262, 0.55, 0.7238, 0.55, 0.725, 0.5488, 0.7238, 0.6, 0.7262, 0.6, 0.725, 0.6012, 0.7262, 0.65, 0.7238, 0.65, 0.725, 0.6488, 0.7238, 0.7, 0.7262, 0.7, 0.725, 0.7012, 0.7762, 0.55, 0.7738, 0.55, 0.775, 0.5488, 0.7738, 0.6, 0.7762, 0.6, 0.775, 0.6012, 0.7762, 0.65, 0.7738, 0.65, 0.775, 0.6488, 0.7738, 0.7, 0.7762, 0.7, 0.775, 0.7012, 0.7262, 0.55, 0.7262, 0.6, 0.7238, 0.6, 0.7238, 0.55, 0.7262, 0.65, 0.7262, 0.7, 0.7238, 0.7, 0.7238, 0.65, 0.7762, 0.55, 0.7762, 0.6, 0.7738, 0.6, 0.7738, 0.55, 0.7762, 0.65, 0.7762, 0.7, 0.7738, 0.7, 0.7738, 0.65, 0.725, 0.5, 0.775, 0.5, 0.775, 0.5488, 0.7738, 0.55, 0.7262, 0.55, 0.725, 0.5488, 0.5288, 0.9038, 0.5712, 0.9038, 0.5712, 0.9038, 0.5288, 0.9038, 0.675, 0.5, 0.725, 0.5, 0.725, 0.5488, 0.7238, 0.55, 0.675, 0.55, 0.7707, 0.6969, 0.7293, 0.6969, 0.7293, 0.6969, 0.7707, 0.6969, 0.675, 0.6, 0.7238, 0.6, 0.725, 0.6012, 0.725, 0.6488, 0.7238, 0.65, 0.675, 0.65, 0.725, 0.6012, 0.7262, 0.6, 0.7738, 0.6, 0.775, 0.6012, 0.775, 0.6488, 0.7738, 0.65, 0.7262, 0.65, 0.725, 0.6488, 0.4712, 0.3463, 0.4288, 0.3463, 0.4288, 0.3463, 0.4712, 0.3463, 0.5212, 0.1038, 0.5213, 0.1462, 0.5213, 0.1462, 0.5212, 0.1038, 0.725, 0.7012, 0.7262, 0.7, 0.7738, 0.7, 0.775, 0.7012, 0.775, 0.75, 0.725, 0.75, 0.675, 0.7, 0.7238, 0.7, 0.725, 0.7012, 0.725, 0.75, 0.675, 0.75, 0.775, 0.5, 0.825, 0.5, 0.825, 0.55, 0.7762, 0.55, 0.775, 0.5488, 0.5712, 0.8462, 0.5288, 0.8462, 0.5288, 0.8462, 0.5712, 0.8462, 0.775, 0.6012, 0.7762, 0.6, 0.825, 0.6, 0.825, 0.65, 0.7762, 0.65, 0.775, 0.6488, 0.7207, 0.6969, 0.6781, 0.6969, 0.6781, 0.6969, 0.7207, 0.6969, 0.775, 0.7012, 0.7762, 0.7, 0.825, 0.7, 0.825, 0.75, 0.775, 0.75, 0.6781, 0.5531, 0.6781, 0.5969, 0.675, 0.6, 0.675, 0.55, 0.6781, 0.6531, 0.6781, 0.6969, 0.675, 0.7, 0.675, 0.65, 0.8219, 0.5969, 0.8219, 0.5531, 0.825, 0.55, 0.825, 0.6, 0.8219, 0.6969, 0.8219, 0.6531, 0.825, 0.65, 0.825, 0.7, 0.7293, 0.5531, 0.7293, 0.5969, 0.7262, 0.6, 0.7262, 0.55, 0.7207, 0.5969, 0.7207, 0.5531, 0.7238, 0.55, 0.7238, 0.6, 0.7293, 0.6531, 0.7293, 0.6969, 0.7262, 0.7, 0.7262, 0.65, 0.7207, 0.6969, 0.7207, 0.6531, 0.7238, 0.65, 0.7238, 0.7, 0.7793, 0.5531, 0.7793, 0.5969, 0.7762, 0.6, 0.7762, 0.55, 0.7707, 0.5969, 0.7707, 0.5531, 0.7738, 0.55, 0.7738, 0.6, 0.7793, 0.6531, 0.7793, 0.6969, 0.7762, 0.7, 0.7762, 0.65, 0.7707, 0.6969, 0.7707, 0.6531, 0.7738, 0.65, 0.7738, 0.7, 0.7707, 0.5531, 0.7293, 0.5531, 0.7262, 0.55, 0.7738, 0.55, 0.7207, 0.5531, 0.6781, 0.5531, 0.675, 0.55, 0.7238, 0.55, 0.6781, 0.5969, 0.7207, 0.5969, 0.7238, 0.6, 0.675, 0.6, 0.7293, 0.5969, 0.7707, 0.5969, 0.7738, 0.6, 0.7262, 0.6, 0.7207, 0.6531, 0.6781, 0.6531, 0.675, 0.65, 0.7238, 0.65, 0.7707, 0.6531, 0.7293, 0.6531, 0.7262, 0.65, 0.7738, 0.65, 0.6781, 0.6969, 0.7207, 0.6969, 0.7238, 0.7, 0.675, 0.7, 0.7293, 0.6969, 0.7707, 0.6969, 0.7738, 0.7, 0.7262, 0.7, 0.8219, 0.5531, 0.7793, 0.5531, 0.7762, 0.55, 0.825, 0.55, 0.7793, 0.5969, 0.8219, 0.5969, 0.825, 0.6, 0.7762, 0.6, 0.8219, 0.6531, 0.7793, 0.6531, 0.7762, 0.65, 0.825, 0.65, 0.7793, 0.6969, 0.8219, 0.6969, 0.825, 0.7, 0.7762, 0.7, 0.4287, 0.3038, 0.4712, 0.3038, 0.4712, 0.3463, 0.4288, 0.3463, 0.5288, 0.4038, 0.5712, 0.4038, 0.5712, 0.4462, 0.5288, 0.4462, 0.4287, 0.5537, 0.4712, 0.5538, 0.4712, 0.5962, 0.4288, 0.5963, 0.4288, 0.6538, 0.4712, 0.6538, 0.4712, 0.6963, 0.4287, 0.6962, 0.5288, 0.5537, 0.5712, 0.5537, 0.5712, 0.5963, 0.5288, 0.5963, 0.5288, 0.6538, 0.5712, 0.6538, 0.5712, 0.6962, 0.5288, 0.6963, 0.2288, 0.6037, 0.2713, 0.6037, 0.2712, 0.6463, 0.2287, 0.6463, 0.4287, 0.05375, 0.4713, 0.05375, 0.4712, 0.09625, 0.4288, 0.09625, 0.4788, 0.1038, 0.5212, 0.1038, 0.5213, 0.1462, 0.4787, 0.1463, 0.5288, 0.1538, 0.5712, 0.1538, 0.5712, 0.1963, 0.5288, 0.1963, 0.4287, 0.8037, 0.4712, 0.8038, 0.4712, 0.8462, 0.4288, 0.8462, 0.4288, 0.9038, 0.4712, 0.9038, 0.4712, 0.9462, 0.4288, 0.9462, 0.4788, 0.8537, 0.5212, 0.8537, 0.5213, 0.8962, 0.4787, 0.8963, 0.5288, 0.8037, 0.5712, 0.8037, 0.5712, 0.8462, 0.5288, 0.8462, 0.5288, 0.9038, 0.5712, 0.9038, 0.5712, 0.9462, 0.5288, 0.9462, 0.6781, 0.5531, 0.7207, 0.5531, 0.7207, 0.5969, 0.6781, 0.5969, 0.7293, 0.5531, 0.7707, 0.5531, 0.7707, 0.5969, 0.7293, 0.5969, 0.6781, 0.6531, 0.7207, 0.6531, 0.7207, 0.6969, 0.6781, 0.6969, 0.7293, 0.6531, 0.7707, 0.6531, 0.7707, 0.6969, 0.7293, 0.6969, 0.7793, 0.5531, 0.8219, 0.5531, 0.8219, 0.5969, 0.7793, 0.5969, 0.7793, 0.6531, 0.8219, 0.6531, 0.8219, 0.6969, 0.7793, 0.6969, 0.5213, 0.1462, 0.4787, 0.1463, 0.4787, 0.1463, 0.5213, 0.1462, 0.4712, 0.6538, 0.4712, 0.6963, 0.4712, 0.6963, 0.4712, 0.6538, 0.5288, 0.1538, 0.5712, 0.1538, 0.5712, 0.1538, 0.5288, 0.1538, 0.5288, 0.5963, 0.5288, 0.5537, 0.5288, 0.5537, 0.5288, 0.5963, 0.6781, 0.5969, 0.6781, 0.5531, 0.6781, 0.5531, 0.6781, 0.5969, 0.5712, 0.1963, 0.5288, 0.1963, 0.5288, 0.1963, 0.5712, 0.1963, 0.5288, 0.6963, 0.5288, 0.6538, 0.5288, 0.6538, 0.5288, 0.6963, 0.6781, 0.6969, 0.6781, 0.6531, 0.6781, 0.6531, 0.6781, 0.6969, 0.4288, 0.8462, 0.4287, 0.8037, 0.4287, 0.8037, 0.4288, 0.8462, 0.5712, 0.5537, 0.5712, 0.5963, 0.5712, 0.5963, 0.5712, 0.5537, 0.8219, 0.5531, 0.8219, 0.5969, 0.8219, 0.5969, 0.8219, 0.5531, 0.4288, 0.9462, 0.4288, 0.9038, 0.4288, 0.9038, 0.4288, 0.9462, 0.5712, 0.6538, 0.5712, 0.6962, 0.5712, 0.6962, 0.5712, 0.6538, 0.8219, 0.6531, 0.8219, 0.6969, 0.8219, 0.6969, 0.8219, 0.6531, 0.4712, 0.8038, 0.4712, 0.8462, 0.4712, 0.8462, 0.4712, 0.8038, 0.4287, 0.5537, 0.4712, 0.5538, 0.4712, 0.5538, 0.4287, 0.5537, 0.7293, 0.5969, 0.7293, 0.5531, 0.7293, 0.5531, 0.7293, 0.5969, 0.4787, 0.8963, 0.4788, 0.8537, 0.4788, 0.8537, 0.4787, 0.8963, 0.4712, 0.5962, 0.4288, 0.5963, 0.4288, 0.5963, 0.4712, 0.5962, 0.7207, 0.5531, 0.7207, 0.5969, 0.7207, 0.5969, 0.7207, 0.5531, 0.4712, 0.9038, 0.4712, 0.9462, 0.4712, 0.9462, 0.4712, 0.9038, 0.4288, 0.6538, 0.4712, 0.6538, 0.4712, 0.6538, 0.4288, 0.6538, 0.7293, 0.6969, 0.7293, 0.6531, 0.7293, 0.6531, 0.7293, 0.6969, 0.5288, 0.8462, 0.5288, 0.8037, 0.5288, 0.8037, 0.5288, 0.8462, 0.4712, 0.6963, 0.4287, 0.6962, 0.4287, 0.6962, 0.4712, 0.6963, 0.7207, 0.6531, 0.7207, 0.6969, 0.7207, 0.6969, 0.7207, 0.6531, 0.5212, 0.8537, 0.5213, 0.8962, 0.5213, 0.8962, 0.5212, 0.8537, 0.5288, 0.5537, 0.5712, 0.5537, 0.5712, 0.5537, 0.5288, 0.5537, 0.7793, 0.5969, 0.7793, 0.5531, 0.7793, 0.5531, 0.7793, 0.5969, 0.5288, 0.9462, 0.5288, 0.9038, 0.5288, 0.9038, 0.5288, 0.9462, 0.5712, 0.5963, 0.5288, 0.5963, 0.5288, 0.5963, 0.5712, 0.5963, 0.7707, 0.5531, 0.7707, 0.5969, 0.7707, 0.5969, 0.7707, 0.5531, 0.5712, 0.8037, 0.5712, 0.8462, 0.5712, 0.8462, 0.5712, 0.8037, 0.5288, 0.6538, 0.5712, 0.6538, 0.5712, 0.6538, 0.5288, 0.6538, 0.7793, 0.6969, 0.7793, 0.6531, 0.7793, 0.6531, 0.7793, 0.6969, 0.5712, 0.9038, 0.5712, 0.9462, 0.5712, 0.9462, 0.5712, 0.9038, 0.5712, 0.6962, 0.5288, 0.6963, 0.5288, 0.6963, 0.5712, 0.6962, 0.7707, 0.6531, 0.7707, 0.6969, 0.7707, 0.6969, 0.7707, 0.6531, 0.4287, 0.8037, 0.4712, 0.8038, 0.4712, 0.8038, 0.4287, 0.8037, 0.2287, 0.6463, 0.2288, 0.6037, 0.2288, 0.6037, 0.2287, 0.6463, 0.7293, 0.5531, 0.7707, 0.5531, 0.7707, 0.5531, 0.7293, 0.5531, 0.4712, 0.8462, 0.4288, 0.8462, 0.4288, 0.8462, 0.4712, 0.8462, 0.2713, 0.6037, 0.2712, 0.6463, 0.2712, 0.6463, 0.2713, 0.6037, 0.6781, 0.5531, 0.7207, 0.5531, 0.7207, 0.5531, 0.6781, 0.5531, 0.4288, 0.9038, 0.4712, 0.9038, 0.4712, 0.9038, 0.4288, 0.9038, 0.2288, 0.6037, 0.2713, 0.6037, 0.2713, 0.6037, 0.2288, 0.6037, 0.4288, 0.3463, 0.4287, 0.3038, 0.4287, 0.3038, 0.4288, 0.3463, 0.7207, 0.5969, 0.6781, 0.5969, 0.6781, 0.5969, 0.7207, 0.5969, 0.4712, 0.9462, 0.4288, 0.9462, 0.4288, 0.9462, 0.4712, 0.9462, 0.2712, 0.6463, 0.2287, 0.6463, 0.2287, 0.6463, 0.2712, 0.6463, 0.4712, 0.3038, 0.4712, 0.3463, 0.4712, 0.3463, 0.4712, 0.3038, 0.7707, 0.5969, 0.7293, 0.5969, 0.7293, 0.5969, 0.7707, 0.5969, 0.4788, 0.8537, 0.5212, 0.8537, 0.5212, 0.8537, 0.4788, 0.8537, 0.4288, 0.09625, 0.4287, 0.05375, 0.4287, 0.05375, 0.4288, 0.09625, 0.5288, 0.4462, 0.5288, 0.4038, 0.5288, 0.4038, 0.5288, 0.4462, 0.6781, 0.6531, 0.7207, 0.6531, 0.7207, 0.6531, 0.6781, 0.6531, 0.5213, 0.8962, 0.4787, 0.8963, 0.4787, 0.8963, 0.5213, 0.8962, 0.4713, 0.05375, 0.4712, 0.09625, 0.4712, 0.09625, 0.4713, 0.05375, 0.5712, 0.4038, 0.5712, 0.4462, 0.5712, 0.4462, 0.5712, 0.4038, 0.7293, 0.6531, 0.7707, 0.6531, 0.7707, 0.6531, 0.7293, 0.6531, 0.5288, 0.8037, 0.5712, 0.8037, 0.5712, 0.8037, 0.5288, 0.8037, 0.4787, 0.1463, 0.4788, 0.1038, 0.4788, 0.1038, 0.4787, 0.1463, 0.4287, 0.3038, 0.4712, 0.3038, 0.4712, 0.3038, 0.4287, 0.3038])
me_cube.materials.append(mat_material)
me_cube.materials.append(mat_material_001)
me_cube.use_mirror_vertex_groups = False
me_cube.update()
me_plane = bpy.data.meshes.new('Plane')
me_plane.from_pydata([(-1.0, -1.0, 0.0), (1.0, -1.0, 0.0), (-1.0, 1.0, 0.0), (1.0, 1.0, 0.0)], [], [(0, 1, 3, 2)])
_uv = me_plane.uv_layers.new(name='UVMap')
_uv.uv.foreach_set('vector', [0.0, 0.0, 1.0, 0.0, 1.0, 1.0, 0.0, 1.0])
me_plane.materials.append(mat_material_002)
me_plane.update()

# ---- objects
ob_cube = bpy.data.objects.new('Cube', me_cube)
ob_light = bpy.data.objects.new('Light', light_light)
ob_camera = bpy.data.objects.new('Camera', cam_camera)
ob_sun = bpy.data.objects.new('Sun', light_sun)
ob_plane = bpy.data.objects.new('Plane', me_plane)

# ---- transforms, parenting, visibility, modifiers, constraints
ob_cube.location = (0.0, 0.0, 0.0)
ob_cube.lock_rotations_4d = False
ob_cube.empty_display_type = 'ARROWS'
ob_cube.visible_shadow = False
ob_cube.lineart.crease_threshold = 0.0
_m = ob_cube.modifiers.new('Subdivision', 'SUBSURF')
_m.levels = 3
_m.render_levels = 3
ob_light.location = (4.076, 1.005, 5.904)
ob_light.rotation_euler = (0.6503, 0.05522, 1.866)
ob_light.lock_rotations_4d = False
ob_light.empty_display_type = 'ARROWS'
ob_light.color = (0.0, 0.0, 0.0, 0.0)
ob_light.lineart.crease_threshold = 0.0
ob_camera.location = (7.834, -9.196, 6.033)
ob_camera.rotation_euler = (1.103, -1.203e-07, 0.7046)
ob_camera.lock_rotations_4d = False
ob_camera.empty_display_type = 'ARROWS'
ob_camera.color = (0.0, 0.0, 0.0, 0.0)
ob_camera.display_type = 'WIRE'
ob_camera.lineart.crease_threshold = 0.0
ob_sun.location = (0.0, 10.9, 4.903)
ob_sun.rotation_euler = (-0.7944, 0.03147, -0.3309)
ob_plane.location = (0.0, 0.0, -2.596)
ob_plane.scale = (31.22, 35.14, 6.104)

# ---- collection membership
col_collection.objects.link(ob_cube)
col_collection.objects.link(ob_light)
col_collection.objects.link(ob_camera)
col_collection.objects.link(ob_sun)
col_collection.objects.link(ob_plane)

# ---- scene / render settings (as saved in the file)
scene.camera = ob_camera
scene.frame_start = 1; scene.frame_end = 250; scene.frame_set(1)
scene.render.engine = 'CYCLES'
scene.render.bake_bias = 0.0
scene.render.bake_samples = 0
scene.cycles.samples = 64
scene.cycles.sampling_pattern = 'TABULATED_SOBOL'
scene.eevee.use_volume_custom_range = False
scene.eevee.use_shadows = False
bpy.context.view_layer.update()

